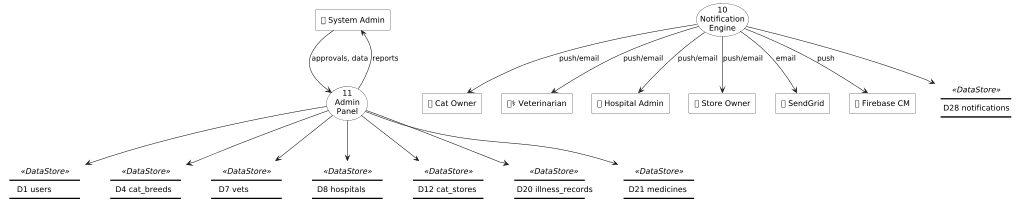

The diagram above was rendered by PlantUML. Its source (embedded in the PNG):
@startuml
scale max 1024 width
skinparam wrapWidth 200
skinparam maxMessageSize 150
skinparam usecaseBackgroundColor white
skinparam usecaseBorderColor black
skinparam rectangleBackgroundColor white
skinparam rectangleBorderColor black

skinparam rectangle<<DataStore>> {
    BorderColor transparent
    BackgroundColor transparent
    Shadowing false
}

'''' External Entities
rectangle "🔑 System Admin" as SA
rectangle "👤 Cat Owner" as CO
rectangle "👨⚕ Veterinarian" as VT
rectangle "🏥 Hospital Admin" as HA
rectangle "🏪 Store Owner" as SO
rectangle "📧 SendGrid" as SG
rectangle "🔔 Firebase CM" as FB

'''' Processes
usecase "10\nNotification\nEngine" as P10
usecase "11\nAdmin\nPanel" as P11

'''' Data Stores (Only relevant ones)
rectangle "━━━━━━━━━━━━━━━\n   D1 users   \n━━━━━━━━━━━━━━━" <<DataStore>> as D1
rectangle "━━━━━━━━━━━━━━━\n  D4 cat_breeds  \n━━━━━━━━━━━━━━━" <<DataStore>> as D4
rectangle "━━━━━━━━━━━━━━━\n   D7 vets   \n━━━━━━━━━━━━━━━" <<DataStore>> as D7
rectangle "━━━━━━━━━━━━━━━\n  D8 hospitals  \n━━━━━━━━━━━━━━━" <<DataStore>> as D8
rectangle "━━━━━━━━━━━━━━━\n  D12 cat_stores  \n━━━━━━━━━━━━━━━" <<DataStore>> as D12
rectangle "━━━━━━━━━━━━━━━\n D20 illness_records \n━━━━━━━━━━━━━━━" <<DataStore>> as D20
rectangle "━━━━━━━━━━━━━━━\n  D21 medicines  \n━━━━━━━━━━━━━━━" <<DataStore>> as D21
rectangle "━━━━━━━━━━━━━━━\n D28 notifications \n━━━━━━━━━━━━━━━" <<DataStore>> as D28

'''' P10 Notification
P10 --> D28
P10 --> CO : push/email
P10 --> VT : push/email
P10 --> HA : push/email
P10 --> SO : push/email
P10 --> SG : email
P10 --> FB : push

'''' P11 Admin
SA --> P11 : approvals, data
P11 --> D1
P11 --> D7
P11 --> D8
P11 --> D12
P11 --> D21
P11 --> D4
P11 --> D20
P11 --> SA : reports
@enduml